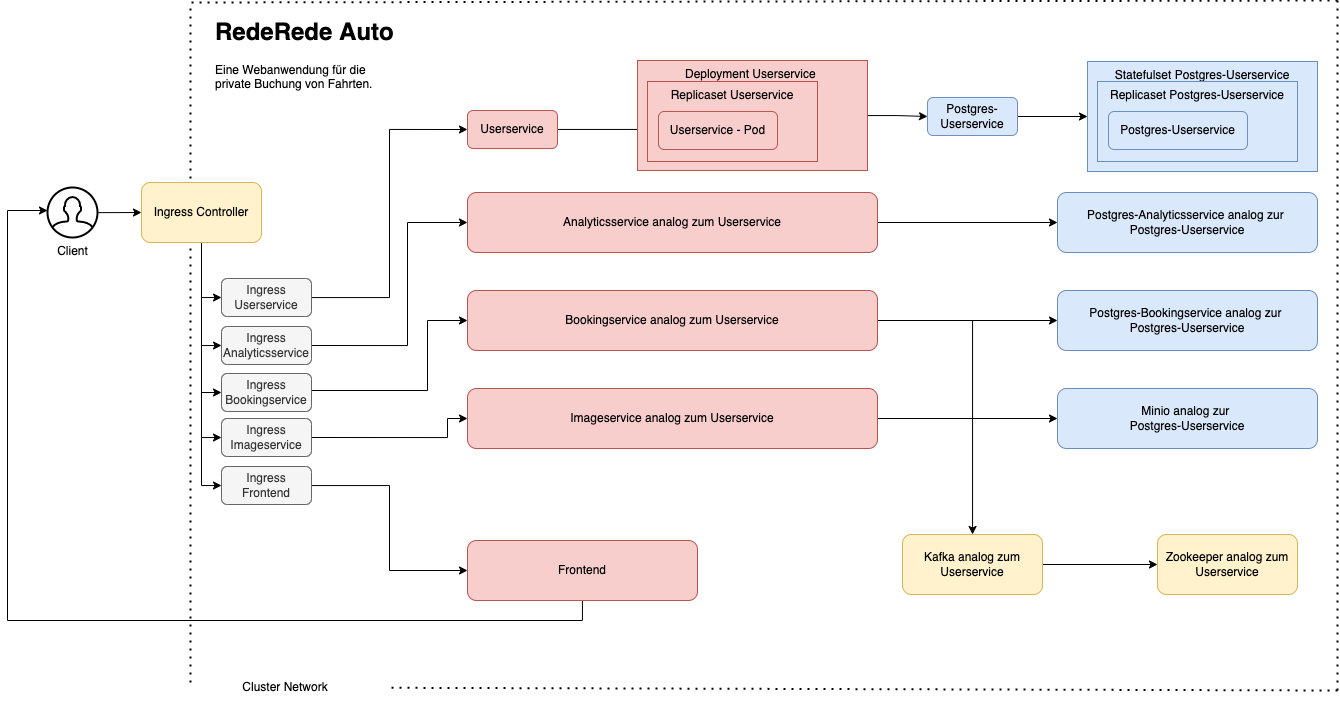

The diagram above was exported from draw.io. Its source (the exported page's mxGraphModel, read from the mxfile embedded in the PNG):
<mxGraphModel dx="3258" dy="1360" grid="1" gridSize="10" guides="1" tooltips="1" connect="1" arrows="1" fold="1" page="1" pageScale="1" pageWidth="827" pageHeight="1169" math="0" shadow="0">
  <root>
    <mxCell id="0" />
    <mxCell id="1" parent="0" />
    <mxCell id="kcmOmSuq_RqTX71byDob-3" value="&lt;h1&gt;&lt;span style=&quot;background-color: initial;&quot;&gt;RedeRede Auto&lt;/span&gt;&lt;/h1&gt;&lt;div&gt;&lt;span style=&quot;background-color: initial;&quot;&gt;Eine Webanwendung für die private Buchung von Fahrten.&lt;/span&gt;&lt;/div&gt;" style="text;html=1;strokeColor=none;fillColor=none;spacing=5;spacingTop=-20;whiteSpace=wrap;overflow=hidden;rounded=0;" parent="1" vertex="1">
      <mxGeometry x="53" y="62" width="190" height="120" as="geometry" />
    </mxCell>
    <mxCell id="kcmOmSuq_RqTX71byDob-4" value="" style="endArrow=none;dashed=1;html=1;dashPattern=1 3;strokeWidth=2;rounded=0;" parent="1" edge="1">
      <mxGeometry width="50" height="50" relative="1" as="geometry">
        <mxPoint x="1180" y="740" as="sourcePoint" />
        <mxPoint x="1180" y="50" as="targetPoint" />
      </mxGeometry>
    </mxCell>
    <mxCell id="kcmOmSuq_RqTX71byDob-5" value="" style="endArrow=none;dashed=1;html=1;dashPattern=1 3;strokeWidth=2;rounded=0;" parent="1" edge="1">
      <mxGeometry width="50" height="50" relative="1" as="geometry">
        <mxPoint x="33" y="732" as="sourcePoint" />
        <mxPoint x="33" y="52" as="targetPoint" />
      </mxGeometry>
    </mxCell>
    <mxCell id="kcmOmSuq_RqTX71byDob-6" value="" style="endArrow=none;dashed=1;html=1;dashPattern=1 3;strokeWidth=2;rounded=0;" parent="1" edge="1">
      <mxGeometry width="50" height="50" relative="1" as="geometry">
        <mxPoint x="1180" y="50" as="sourcePoint" />
        <mxPoint x="33" y="52" as="targetPoint" />
      </mxGeometry>
    </mxCell>
    <mxCell id="kcmOmSuq_RqTX71byDob-7" value="Cluster Network" style="text;html=1;strokeColor=none;fillColor=none;align=center;verticalAlign=middle;whiteSpace=wrap;rounded=0;labelBackgroundColor=#FFFFFF;" parent="1" vertex="1">
      <mxGeometry x="23" y="722" width="210" height="30" as="geometry" />
    </mxCell>
    <mxCell id="kcmOmSuq_RqTX71byDob-8" value="" style="endArrow=none;dashed=1;html=1;dashPattern=1 3;strokeWidth=2;rounded=0;" parent="1" target="kcmOmSuq_RqTX71byDob-7" edge="1">
      <mxGeometry width="50" height="50" relative="1" as="geometry">
        <mxPoint x="1180" y="740" as="sourcePoint" />
        <mxPoint x="103" y="736.9759374999999" as="targetPoint" />
      </mxGeometry>
    </mxCell>
    <mxCell id="kcmOmSuq_RqTX71byDob-16" value="Client" style="html=1;verticalLabelPosition=bottom;align=center;labelBackgroundColor=#ffffff;verticalAlign=top;strokeWidth=2;strokeColor=#000000;shadow=0;dashed=0;shape=mxgraph.ios7.icons.user;" parent="1" vertex="1">
      <mxGeometry x="-110" y="237" width="50" height="50" as="geometry" />
    </mxCell>
    <mxCell id="kcmOmSuq_RqTX71byDob-17" value="" style="endArrow=classic;html=1;rounded=0;exitX=1.018;exitY=0.503;exitDx=0;exitDy=0;exitPerimeter=0;entryX=0;entryY=0.5;entryDx=0;entryDy=0;" parent="1" source="kcmOmSuq_RqTX71byDob-16" target="kcmOmSuq_RqTX71byDob-48" edge="1">
      <mxGeometry width="50" height="50" relative="1" as="geometry">
        <mxPoint x="-47" y="429" as="sourcePoint" />
        <mxPoint x="-27" y="449" as="targetPoint" />
      </mxGeometry>
    </mxCell>
    <mxCell id="kcmOmSuq_RqTX71byDob-59" style="edgeStyle=orthogonalEdgeStyle;rounded=0;orthogonalLoop=1;jettySize=auto;html=1;entryX=0;entryY=0.5;entryDx=0;entryDy=0;" parent="1" source="kcmOmSuq_RqTX71byDob-48" target="kcmOmSuq_RqTX71byDob-49" edge="1">
      <mxGeometry relative="1" as="geometry" />
    </mxCell>
    <mxCell id="kcmOmSuq_RqTX71byDob-60" style="edgeStyle=orthogonalEdgeStyle;rounded=0;orthogonalLoop=1;jettySize=auto;html=1;entryX=0;entryY=0.5;entryDx=0;entryDy=0;" parent="1" source="kcmOmSuq_RqTX71byDob-48" target="kcmOmSuq_RqTX71byDob-50" edge="1">
      <mxGeometry relative="1" as="geometry" />
    </mxCell>
    <mxCell id="kcmOmSuq_RqTX71byDob-62" style="edgeStyle=orthogonalEdgeStyle;rounded=0;orthogonalLoop=1;jettySize=auto;html=1;entryX=0;entryY=0.5;entryDx=0;entryDy=0;" parent="1" source="kcmOmSuq_RqTX71byDob-48" target="kcmOmSuq_RqTX71byDob-51" edge="1">
      <mxGeometry relative="1" as="geometry" />
    </mxCell>
    <mxCell id="kcmOmSuq_RqTX71byDob-63" style="edgeStyle=orthogonalEdgeStyle;rounded=0;orthogonalLoop=1;jettySize=auto;html=1;entryX=0;entryY=0.5;entryDx=0;entryDy=0;" parent="1" source="kcmOmSuq_RqTX71byDob-48" target="kcmOmSuq_RqTX71byDob-52" edge="1">
      <mxGeometry relative="1" as="geometry" />
    </mxCell>
    <mxCell id="kcmOmSuq_RqTX71byDob-64" style="edgeStyle=orthogonalEdgeStyle;rounded=0;orthogonalLoop=1;jettySize=auto;html=1;entryX=0;entryY=0.5;entryDx=0;entryDy=0;" parent="1" source="kcmOmSuq_RqTX71byDob-48" target="kcmOmSuq_RqTX71byDob-53" edge="1">
      <mxGeometry relative="1" as="geometry" />
    </mxCell>
    <mxCell id="kcmOmSuq_RqTX71byDob-48" value="Ingress Controller" style="rounded=1;whiteSpace=wrap;html=1;fillColor=#fff2cc;strokeColor=#d6b656;" parent="1" vertex="1">
      <mxGeometry x="-16" y="232" width="120" height="60" as="geometry" />
    </mxCell>
    <mxCell id="x-U3t5-QU-z9c96h8rx1-21" style="edgeStyle=orthogonalEdgeStyle;rounded=0;orthogonalLoop=1;jettySize=auto;html=1;entryX=0;entryY=0.5;entryDx=0;entryDy=0;" edge="1" parent="1" source="kcmOmSuq_RqTX71byDob-49" target="x-U3t5-QU-z9c96h8rx1-20">
      <mxGeometry relative="1" as="geometry" />
    </mxCell>
    <mxCell id="kcmOmSuq_RqTX71byDob-49" value="Ingress Frontend" style="rounded=1;whiteSpace=wrap;html=1;strokeColor=#666666;fillColor=#f5f5f5;fontColor=#333333;" parent="1" vertex="1">
      <mxGeometry x="64" y="516" width="90" height="38" as="geometry" />
    </mxCell>
    <mxCell id="kcmOmSuq_RqTX71byDob-66" style="edgeStyle=orthogonalEdgeStyle;rounded=0;orthogonalLoop=1;jettySize=auto;html=1;entryX=0;entryY=0.5;entryDx=0;entryDy=0;" parent="1" source="kcmOmSuq_RqTX71byDob-50" target="kcmOmSuq_RqTX71byDob-54" edge="1">
      <mxGeometry relative="1" as="geometry" />
    </mxCell>
    <mxCell id="kcmOmSuq_RqTX71byDob-50" value="Ingress Userservice" style="rounded=1;whiteSpace=wrap;html=1;strokeColor=#666666;fillColor=#f5f5f5;fontColor=#333333;" parent="1" vertex="1">
      <mxGeometry x="64" y="328" width="90" height="38" as="geometry" />
    </mxCell>
    <mxCell id="x-U3t5-QU-z9c96h8rx1-5" style="edgeStyle=orthogonalEdgeStyle;rounded=0;orthogonalLoop=1;jettySize=auto;html=1;entryX=0;entryY=0.5;entryDx=0;entryDy=0;exitX=1;exitY=0.5;exitDx=0;exitDy=0;" edge="1" parent="1" source="kcmOmSuq_RqTX71byDob-51" target="x-U3t5-QU-z9c96h8rx1-2">
      <mxGeometry relative="1" as="geometry">
        <Array as="points">
          <mxPoint x="250" y="395" />
          <mxPoint x="250" y="272" />
        </Array>
      </mxGeometry>
    </mxCell>
    <mxCell id="kcmOmSuq_RqTX71byDob-51" value="Ingress Analyticsservice" style="rounded=1;whiteSpace=wrap;html=1;strokeColor=#666666;fillColor=#f5f5f5;fontColor=#333333;" parent="1" vertex="1">
      <mxGeometry x="64" y="376" width="90" height="38" as="geometry" />
    </mxCell>
    <mxCell id="x-U3t5-QU-z9c96h8rx1-6" style="edgeStyle=orthogonalEdgeStyle;rounded=0;orthogonalLoop=1;jettySize=auto;html=1;entryX=0;entryY=0.5;entryDx=0;entryDy=0;exitX=1;exitY=0.5;exitDx=0;exitDy=0;" edge="1" parent="1" source="kcmOmSuq_RqTX71byDob-52" target="x-U3t5-QU-z9c96h8rx1-3">
      <mxGeometry relative="1" as="geometry">
        <mxPoint x="200" y="460" as="sourcePoint" />
        <Array as="points">
          <mxPoint x="154" y="440" />
          <mxPoint x="270" y="440" />
          <mxPoint x="270" y="370" />
        </Array>
      </mxGeometry>
    </mxCell>
    <mxCell id="kcmOmSuq_RqTX71byDob-52" value="Ingress Bookingservice" style="rounded=1;whiteSpace=wrap;html=1;strokeColor=#666666;fillColor=#f5f5f5;fontColor=#333333;" parent="1" vertex="1">
      <mxGeometry x="64" y="423" width="90" height="38" as="geometry" />
    </mxCell>
    <mxCell id="x-U3t5-QU-z9c96h8rx1-7" style="edgeStyle=orthogonalEdgeStyle;rounded=0;orthogonalLoop=1;jettySize=auto;html=1;exitX=1;exitY=0.5;exitDx=0;exitDy=0;" edge="1" parent="1" source="kcmOmSuq_RqTX71byDob-53" target="x-U3t5-QU-z9c96h8rx1-4">
      <mxGeometry relative="1" as="geometry">
        <mxPoint x="160" y="490" as="sourcePoint" />
        <Array as="points">
          <mxPoint x="290" y="487" />
          <mxPoint x="290" y="468" />
        </Array>
      </mxGeometry>
    </mxCell>
    <mxCell id="kcmOmSuq_RqTX71byDob-53" value="Ingress Imageservice" style="rounded=1;whiteSpace=wrap;html=1;strokeColor=#666666;fillColor=#f5f5f5;fontColor=#333333;" parent="1" vertex="1">
      <mxGeometry x="64" y="468" width="90" height="38" as="geometry" />
    </mxCell>
    <mxCell id="kcmOmSuq_RqTX71byDob-67" style="edgeStyle=orthogonalEdgeStyle;rounded=0;orthogonalLoop=1;jettySize=auto;html=1;entryX=0;entryY=0.5;entryDx=0;entryDy=0;" parent="1" source="kcmOmSuq_RqTX71byDob-54" target="kcmOmSuq_RqTX71byDob-57" edge="1">
      <mxGeometry relative="1" as="geometry">
        <Array as="points">
          <mxPoint x="501" y="179" />
        </Array>
      </mxGeometry>
    </mxCell>
    <mxCell id="kcmOmSuq_RqTX71byDob-54" value="Userservice" style="rounded=1;whiteSpace=wrap;html=1;fillColor=#f8cecc;strokeColor=#b85450;" parent="1" vertex="1">
      <mxGeometry x="310" y="160" width="90" height="38" as="geometry" />
    </mxCell>
    <mxCell id="x-U3t5-QU-z9c96h8rx1-14" style="edgeStyle=orthogonalEdgeStyle;rounded=0;orthogonalLoop=1;jettySize=auto;html=1;entryX=0;entryY=0.5;entryDx=0;entryDy=0;" edge="1" parent="1" source="kcmOmSuq_RqTX71byDob-55" target="kcmOmSuq_RqTX71byDob-86">
      <mxGeometry relative="1" as="geometry" />
    </mxCell>
    <mxCell id="kcmOmSuq_RqTX71byDob-55" value="Deployment Userservice&amp;nbsp;" style="rounded=0;whiteSpace=wrap;html=1;verticalAlign=top;strokeColor=#b85450;fillColor=#f8cecc;" parent="1" vertex="1">
      <mxGeometry x="480" y="110" width="230" height="110" as="geometry" />
    </mxCell>
    <mxCell id="kcmOmSuq_RqTX71byDob-56" value="Replicaset Userservice" style="rounded=0;whiteSpace=wrap;html=1;verticalAlign=top;fillColor=#f8cecc;strokeColor=#b85450;" parent="1" vertex="1">
      <mxGeometry x="490" y="131" width="170" height="80" as="geometry" />
    </mxCell>
    <mxCell id="kcmOmSuq_RqTX71byDob-57" value="Userservice - Pod" style="rounded=1;whiteSpace=wrap;html=1;fillColor=#f8cecc;strokeColor=#b85450;" parent="1" vertex="1">
      <mxGeometry x="501" y="161" width="119" height="38" as="geometry" />
    </mxCell>
    <mxCell id="kcmOmSuq_RqTX71byDob-83" value="Statefulset Postgres-Userservice" style="rounded=0;whiteSpace=wrap;html=1;verticalAlign=top;strokeColor=#6c8ebf;fillColor=#dae8fc;" parent="1" vertex="1">
      <mxGeometry x="930" y="111" width="230" height="110" as="geometry" />
    </mxCell>
    <mxCell id="kcmOmSuq_RqTX71byDob-84" value="Replicaset Postgres-Userservice" style="rounded=0;whiteSpace=wrap;html=1;verticalAlign=top;strokeColor=#6c8ebf;fillColor=#dae8fc;" parent="1" vertex="1">
      <mxGeometry x="940" y="131" width="200" height="80" as="geometry" />
    </mxCell>
    <mxCell id="kcmOmSuq_RqTX71byDob-85" value="Postgres-Userservice" style="rounded=1;whiteSpace=wrap;html=1;strokeColor=#6c8ebf;fillColor=#dae8fc;" parent="1" vertex="1">
      <mxGeometry x="951" y="161" width="139" height="38" as="geometry" />
    </mxCell>
    <mxCell id="x-U3t5-QU-z9c96h8rx1-15" style="edgeStyle=orthogonalEdgeStyle;rounded=0;orthogonalLoop=1;jettySize=auto;html=1;entryX=0;entryY=0.5;entryDx=0;entryDy=0;" edge="1" parent="1" source="kcmOmSuq_RqTX71byDob-86" target="kcmOmSuq_RqTX71byDob-83">
      <mxGeometry relative="1" as="geometry" />
    </mxCell>
    <mxCell id="kcmOmSuq_RqTX71byDob-86" value="Postgres-Userservice" style="rounded=1;whiteSpace=wrap;html=1;strokeColor=#6c8ebf;fillColor=#dae8fc;" parent="1" vertex="1">
      <mxGeometry x="770" y="147" width="90" height="38" as="geometry" />
    </mxCell>
    <mxCell id="x-U3t5-QU-z9c96h8rx1-10" style="edgeStyle=orthogonalEdgeStyle;rounded=0;orthogonalLoop=1;jettySize=auto;html=1;" edge="1" parent="1" source="x-U3t5-QU-z9c96h8rx1-2" target="x-U3t5-QU-z9c96h8rx1-8">
      <mxGeometry relative="1" as="geometry" />
    </mxCell>
    <mxCell id="x-U3t5-QU-z9c96h8rx1-2" value="Analyticsservice analog zum Userservice" style="rounded=1;whiteSpace=wrap;html=1;fillColor=#f8cecc;strokeColor=#b85450;" vertex="1" parent="1">
      <mxGeometry x="310" y="242" width="410" height="60" as="geometry" />
    </mxCell>
    <mxCell id="x-U3t5-QU-z9c96h8rx1-11" style="edgeStyle=orthogonalEdgeStyle;rounded=0;orthogonalLoop=1;jettySize=auto;html=1;" edge="1" parent="1" source="x-U3t5-QU-z9c96h8rx1-3" target="x-U3t5-QU-z9c96h8rx1-9">
      <mxGeometry relative="1" as="geometry" />
    </mxCell>
    <mxCell id="x-U3t5-QU-z9c96h8rx1-18" style="edgeStyle=orthogonalEdgeStyle;rounded=0;orthogonalLoop=1;jettySize=auto;html=1;" edge="1" parent="1" source="x-U3t5-QU-z9c96h8rx1-3" target="x-U3t5-QU-z9c96h8rx1-16">
      <mxGeometry relative="1" as="geometry" />
    </mxCell>
    <mxCell id="x-U3t5-QU-z9c96h8rx1-3" value="Bookingservice analog zum Userservice" style="rounded=1;whiteSpace=wrap;html=1;fillColor=#f8cecc;strokeColor=#b85450;" vertex="1" parent="1">
      <mxGeometry x="310" y="340" width="410" height="60" as="geometry" />
    </mxCell>
    <mxCell id="x-U3t5-QU-z9c96h8rx1-13" style="edgeStyle=orthogonalEdgeStyle;rounded=0;orthogonalLoop=1;jettySize=auto;html=1;entryX=0;entryY=0.5;entryDx=0;entryDy=0;" edge="1" parent="1" source="x-U3t5-QU-z9c96h8rx1-4" target="x-U3t5-QU-z9c96h8rx1-12">
      <mxGeometry relative="1" as="geometry" />
    </mxCell>
    <mxCell id="x-U3t5-QU-z9c96h8rx1-4" value="Imageservice analog zum Userservice" style="rounded=1;whiteSpace=wrap;html=1;fillColor=#f8cecc;strokeColor=#b85450;" vertex="1" parent="1">
      <mxGeometry x="310" y="438" width="410" height="60" as="geometry" />
    </mxCell>
    <mxCell id="x-U3t5-QU-z9c96h8rx1-8" value="Postgres-Analyticsservice analog zur &lt;br&gt;Postgres-Userservice" style="rounded=1;whiteSpace=wrap;html=1;strokeColor=#6c8ebf;fillColor=#dae8fc;" vertex="1" parent="1">
      <mxGeometry x="900" y="242" width="260" height="60" as="geometry" />
    </mxCell>
    <mxCell id="x-U3t5-QU-z9c96h8rx1-9" value="Postgres-Bookingservice analog zur &lt;br&gt;Postgres-Userservice" style="rounded=1;whiteSpace=wrap;html=1;strokeColor=#6c8ebf;fillColor=#dae8fc;" vertex="1" parent="1">
      <mxGeometry x="900" y="340" width="260" height="60" as="geometry" />
    </mxCell>
    <mxCell id="x-U3t5-QU-z9c96h8rx1-12" value="Minio analog zur &lt;br&gt;Postgres-Userservice" style="rounded=1;whiteSpace=wrap;html=1;strokeColor=#6c8ebf;fillColor=#dae8fc;" vertex="1" parent="1">
      <mxGeometry x="900" y="438" width="260" height="60" as="geometry" />
    </mxCell>
    <mxCell id="x-U3t5-QU-z9c96h8rx1-19" style="edgeStyle=orthogonalEdgeStyle;rounded=0;orthogonalLoop=1;jettySize=auto;html=1;entryX=0;entryY=0.5;entryDx=0;entryDy=0;" edge="1" parent="1" source="x-U3t5-QU-z9c96h8rx1-16" target="x-U3t5-QU-z9c96h8rx1-17">
      <mxGeometry relative="1" as="geometry" />
    </mxCell>
    <mxCell id="x-U3t5-QU-z9c96h8rx1-16" value="Kafka analog zum Userservice" style="rounded=1;whiteSpace=wrap;html=1;fillColor=#fff2cc;strokeColor=#d6b656;" vertex="1" parent="1">
      <mxGeometry x="745" y="584" width="140" height="60" as="geometry" />
    </mxCell>
    <mxCell id="x-U3t5-QU-z9c96h8rx1-17" value="Zookeeper analog zum Userservice" style="rounded=1;whiteSpace=wrap;html=1;fillColor=#fff2cc;strokeColor=#d6b656;" vertex="1" parent="1">
      <mxGeometry x="1000" y="584" width="140" height="60" as="geometry" />
    </mxCell>
    <mxCell id="x-U3t5-QU-z9c96h8rx1-22" style="edgeStyle=orthogonalEdgeStyle;rounded=0;orthogonalLoop=1;jettySize=auto;html=1;entryX=0;entryY=0.46;entryDx=0;entryDy=0;entryPerimeter=0;" edge="1" parent="1" source="x-U3t5-QU-z9c96h8rx1-20" target="kcmOmSuq_RqTX71byDob-16">
      <mxGeometry relative="1" as="geometry">
        <Array as="points">
          <mxPoint x="425" y="670" />
          <mxPoint x="-150" y="670" />
          <mxPoint x="-150" y="260" />
        </Array>
      </mxGeometry>
    </mxCell>
    <mxCell id="x-U3t5-QU-z9c96h8rx1-20" value="Frontend" style="rounded=1;whiteSpace=wrap;html=1;fillColor=#f8cecc;strokeColor=#b85450;" vertex="1" parent="1">
      <mxGeometry x="310" y="590" width="230" height="60" as="geometry" />
    </mxCell>
  </root>
</mxGraphModel>